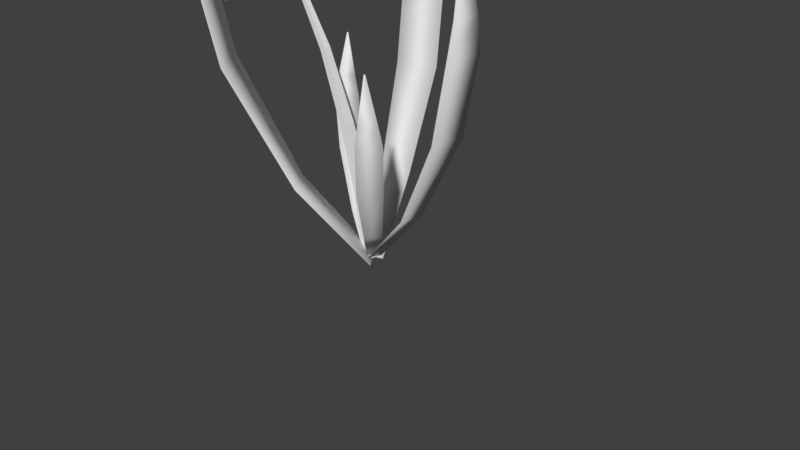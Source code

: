 # Source: Flower1.blend  (saved by Blender 2.78.0; exported with 4.5.12 LTS)
import bpy
from mathutils import Matrix  # noqa: F401  (used for matrix-valued properties, if any)

bpy.ops.wm.read_factory_settings(use_empty=True)
scene = bpy.context.scene
scene.name = 'Scene'

# ---- collections
col_collection_1 = bpy.data.collections.new('Collection 1'); scene.collection.children.link(col_collection_1)

# ---- materials (node trees are filled in below, after node groups)
mat_material_001 = bpy.data.materials.new('Material.001')
mat_material_001.alpha_threshold = 0.0
mat_material_001.use_transparent_shadow = False
mat_material_001.roughness = 0.5

# ---- material node trees

# ---- world
world_world = bpy.data.worlds.new('World'); scene.world = world_world
world_world.color = (0.05088, 0.05088, 0.05088)
world_world.use_sun_shadow = False
world_world.sun_shadow_jitter_overblur = 0.0
world_world.cycles.sampling_method = 'MANUAL'

# ---- cameras
cam_camera = bpy.data.cameras.new('Camera')
cam_camera.clip_end = 100.0
cam_camera.lens = 35.0
cam_camera.sensor_width = 32.0
cam_camera.sensor_height = 18.0
cam_camera.ortho_scale = 7.314
cam_camera.dof.focus_distance = 0.0
cam_camera.dof.aperture_fstop = 128.0

# ---- meshes
me_plane_004 = bpy.data.meshes.new('Plane.004')
me_plane_004.from_pydata([(-14.31, -7.622, -11.41), (-12.98, -5.348, -12.35), (-13.49, -4.439, -12.23), (-15.35, -6.242, -11.71), (-14.93, -4.253, -12.01), (-14.28, -9.286, -10.53), (-15.61, -8.441, -10.64), (-15.52, -5.051, -11.95), (-16.23, -4.69, -11.44), (-17.41, -6.831, -10.44), (-17.22, -5.684, -10.63), (-16.85, -8.272, -10.17), (-17.73, -7.084, -9.674), (-17.68, -8.675, -8.737), (-15.09, -10.39, -9.589), (-17.28, -9.757, -8.723), (-17.09, -10.22, -7.955), (-15.95, -10.91, -8.783), (-15.97, -11.6, -7.92), (-16.05, -11.47, -7.448), (-13.61, -11.92, -8.76), (-14.71, -12.26, -7.294), (-14.13, -12.5, -7.84), (-13.27, -12.44, -7.515), (-13.49, -10.69, -9.784), (-12.2, -12.08, -8.502), (-11.96, -12.0, -8.078), (-11.58, -9.918, -10.4), (-10.98, -11.01, -8.898), (-10.97, -10.58, -9.697), (-10.47, -9.61, -9.849), (-12.91, -8.87, -11.01), (-10.98, -7.688, -11.4), (-10.52, -8.018, -10.79), (-11.11, -6.477, -11.57), (-12.91, -6.684, -12.02), (-12.15, -5.22, -12.08), (-12.3, -5.604, -11.72), (-14.58, -4.81, -11.66), (-12.19, -3.244, -12.97), (-13.98, -2.624, -12.93), (-12.12, -3.949, -12.67), (-14.26, -3.204, -12.62), (-12.42, -2.361, -13.17), (-13.5, -1.983, -13.15), (-12.3, -5.583, -11.94), (-14.59, -4.788, -11.88), (-12.21, -3.303, -13.09), (-13.99, -2.683, -13.05), (-12.14, -4.074, -12.8), (-14.28, -3.329, -12.75), (-12.43, -2.405, -13.27), (-13.51, -2.027, -13.24), (-16.62, -5.954, -10.51), (-17.0, -8.413, -8.955), (-18.64, -5.407, -10.19), (-18.94, -7.327, -8.977), (-18.09, -5.47, -10.38), (-18.45, -7.774, -8.926), (-19.2, -5.411, -9.789), (-19.38, -6.582, -9.049), (-16.8, -6.044, -10.62), (-17.19, -8.504, -9.069), (-18.71, -5.5, -10.28), (-19.0, -7.42, -9.066), (-18.14, -5.609, -10.5), (-18.5, -7.913, -9.045), (-19.25, -5.482, -9.857), (-19.43, -6.653, -9.117), (-15.67, -10.88, -7.792), (-13.39, -11.68, -7.847), (-15.73, -13.0, -6.34), (-13.95, -13.62, -6.383), (-15.83, -12.44, -6.755), (-13.69, -13.18, -6.806), (-15.44, -13.52, -5.832), (-14.35, -13.9, -5.858), (-15.72, -11.19, -7.806), (-13.44, -11.99, -7.861), (-15.76, -13.16, -6.398), (-13.98, -13.78, -6.441), (-15.86, -12.6, -6.861), (-13.72, -13.35, -6.913), (-15.46, -13.64, -5.876), (-14.37, -14.02, -5.902), (-11.35, -10.54, -9.001), (-10.97, -8.076, -10.55), (-9.286, -10.84, -9.119), (-8.988, -8.919, -10.33), (-9.861, -10.92, -9.043), (-9.503, -8.612, -10.5), (-8.656, -10.47, -9.218), (-8.474, -9.297, -9.958), (-11.22, -10.73, -9.123), (-10.84, -8.273, -10.68), (-9.26, -10.97, -9.211), (-8.962, -9.045, -10.42), (-9.869, -11.07, -9.163), (-9.511, -8.765, -10.62), (-8.635, -10.57, -9.287), (-8.453, -9.394, -10.03), (-10.93, -7.997, -10.61), (-12.27, -5.696, -11.67), (-9.406, -6.594, -11.62), (-10.45, -4.797, -12.45), (-9.753, -7.118, -11.33), (-11.01, -4.962, -12.32), (-9.132, -5.783, -11.9), (-9.772, -4.687, -12.4), (-10.83, -8.062, -10.8), (-12.17, -5.761, -11.86), (-9.388, -6.679, -11.73), (-10.44, -4.883, -12.56), (-9.765, -7.254, -11.46), (-11.02, -5.098, -12.45), (-9.118, -5.848, -11.98), (-9.758, -4.752, -12.49), (-13.31, -11.73, -7.834), (-11.43, -10.55, -8.971), (-11.91, -13.49, -6.932), (-10.43, -12.57, -7.82), (-12.38, -13.12, -7.148), (-10.61, -12.02, -8.213), (-11.27, -13.67, -6.705), (-10.37, -13.11, -7.247), (-13.25, -12.03, -7.881), (-11.36, -10.85, -9.018), (-11.9, -13.65, -7.001), (-10.43, -12.73, -7.888), (-12.39, -13.29, -7.259), (-10.63, -12.18, -8.324), (-11.26, -13.79, -6.757), (-10.36, -13.23, -7.299), (-17.04, -8.492, -8.899), (-15.7, -10.79, -7.84), (-18.52, -9.652, -7.689), (-17.47, -11.45, -6.862), (-18.2, -9.268, -8.094), (-16.94, -11.42, -7.101), (-18.72, -10.1, -7.109), (-18.08, -11.19, -6.605), (-17.19, -8.714, -8.941), (-15.85, -11.02, -7.882), (-18.58, -9.786, -7.756), (-17.53, -11.58, -6.929), (-18.24, -9.425, -8.204), (-16.98, -11.58, -7.212), (-18.77, -10.2, -7.16), (-18.13, -11.29, -6.655), (-14.66, -4.758, -11.67), (-16.54, -5.935, -10.54), (-16.02, -2.753, -12.38), (-17.49, -3.671, -11.49), (-15.57, -3.266, -12.28), (-17.34, -4.369, -11.21), (-16.59, -2.207, -12.3), (-17.48, -2.767, -11.76), (-14.78, -4.747, -11.86), (-16.66, -5.924, -10.73), (-16.07, -2.815, -12.49), (-17.54, -3.734, -11.6), (-15.61, -3.393, -12.41), (-17.38, -4.495, -11.34), (-16.62, -2.253, -12.39), (-17.52, -2.814, -11.85), (-11.59, 4.353, 1.923), (-7.866, 3.645, 2.289), (-11.29, 6.288, 0.7012), (-7.566, 5.58, 1.067), (-13.05, 4.67, 1.506), (-12.83, 6.086, 0.6119), (-16.22, 5.101, 0.332), (-16.21, 5.207, 0.2651), (-3.261, 1.903, 1.542), (-3.043, 3.307, 0.6553), (0.02386, -0.4471, 0.3482), (0.2034, 0.7082, -0.3813), (-7.478, -0.838, 1.734), (-5.088, -0.838, 1.846), (-7.478, 0.838, 1.734), (-5.088, 0.838, 1.846), (-8.433, -0.6567, 1.571), (-8.433, 0.5694, 1.571), (-10.49, -0.2207, 1.016), (-10.49, -0.1288, 1.016), (-2.114, -0.521, 1.162), (-2.114, 0.6957, 1.162), (0.06092, -0.413, 0.03494), (0.06092, 0.5877, 0.03494), (-13.37, -10.09, -5.296), (-8.65, -8.723, -4.034), (-13.95, -10.44, -2.939), (-9.23, -9.077, -1.676), (-15.38, -10.34, -5.536), (-15.81, -10.6, -3.811), (-19.84, -10.29, -5.973), (-19.87, -10.31, -5.844), (-3.324, -4.722, -1.951), (-3.746, -4.979, -0.2396), (0.2803, 0.03004, -0.5514), (-0.06607, -0.1816, 0.8563), (-10.52, 4.93, -7.926), (-6.668, 4.454, -6.209), (-10.32, 2.224, -8.747), (-6.466, 1.747, -7.03), (-12.13, 4.71, -8.533), (-11.98, 2.73, -9.134), (-15.76, 3.957, -9.574), (-15.75, 3.809, -9.619), (-2.482, 2.525, -3.057), (-2.335, 0.5599, -3.653), (0.0736, 0.687, 0.2006), (0.1943, -0.9292, -0.2899), (-5.823, -0.941, -4.994), (-3.647, -0.7112, -4.012), (-5.92, -2.512, -4.597), (-3.744, -2.282, -3.616), (-6.756, -1.146, -5.246), (-6.827, -2.295, -4.955), (-8.862, -1.531, -5.609), (-8.867, -1.617, -5.587), (-1.328, -0.3242, -2.034), (-1.399, -1.465, -1.747), (0.09393, 0.3776, -0.09921), (0.03567, -0.5606, 0.1375), (-11.58, 4.325, 1.879), (-7.875, 3.619, 2.245), (-11.28, 6.26, 0.6574), (-7.574, 5.553, 1.023), (-13.04, 4.642, 1.463), (-12.82, 6.057, 0.5692), (-16.21, 5.073, 0.29), (-16.2, 5.179, 0.223), (-3.284, 1.88, 1.501), (-3.064, 3.284, 0.6139), (-0.004525, -0.4672, 0.3095), (0.175, 0.6882, -0.42), (-7.473, -0.838, 1.682), (-5.093, -0.838, 1.794), (-7.473, 0.838, 1.682), (-5.093, 0.838, 1.794), (-8.422, -0.6567, 1.52), (-8.422, 0.5694, 1.52), (-10.48, -0.2207, 0.9658), (-10.48, -0.1288, 0.9658), (-2.132, -0.521, 1.113), (-2.132, 0.6957, 1.113), (0.037, -0.413, -0.01123), (0.037, 0.5877, -0.01123), (-13.38, -10.04, -5.291), (-8.673, -8.676, -4.033), (-13.96, -10.39, -2.934), (-9.253, -9.031, -1.675), (-15.39, -10.28, -5.529), (-15.81, -10.54, -3.805), (-19.84, -10.24, -5.965), (-19.87, -10.26, -5.836), (-3.361, -4.684, -1.954), (-3.781, -4.942, -0.2428), (0.2399, 0.06227, -0.5565), (-0.1066, -0.1494, 0.8512), (-10.54, 4.915, -7.88), (-6.696, 4.439, -6.168), (-10.34, 2.208, -8.701), (-6.495, 1.733, -6.989), (-12.15, 4.694, -8.485), (-12.0, 2.714, -9.086), (-15.77, 3.942, -9.525), (-15.76, 3.793, -9.57), (-2.52, 2.512, -3.024), (-2.374, 0.5473, -3.621), (0.03076, 0.6756, 0.2277), (0.1514, -0.9407, -0.2627), (-5.842, -0.9281, -4.947), (-3.675, -0.6988, -3.97), (-5.939, -2.499, -4.551), (-3.772, -2.27, -3.573), (-6.769, -1.133, -5.197), (-6.841, -2.282, -4.907), (-8.873, -1.518, -5.56), (-8.878, -1.604, -5.538), (-1.367, -0.3135, -2.001), (-1.437, -1.454, -1.713), (0.05115, 0.3873, -0.0713), (-0.007112, -0.5509, 0.1654), (0.06315, -0.7246, -0.1892), (-10.87, -4.905, -6.487), (0.1775, 0.01125, -0.6538), (-10.83, -4.677, -6.631), (-0.05989, -0.04078, 0.3108), (-11.04, -4.748, -6.407), (0.05444, 0.695, -0.1538), (-11.0, -4.52, -6.551), (-5.615, -2.091, -2.829), (-5.54, -1.609, -3.134), (-5.761, -1.198, -2.869), (-5.835, -1.679, -2.565), (-8.514, -3.316, -4.585), (-8.459, -2.961, -4.809), (-8.638, -2.664, -4.623), (-8.693, -3.019, -4.399), (-2.713, -0.6218, -1.764), (-2.885, -0.07419, -1.382), (-2.98, -0.683, -0.9974), (-2.808, -1.231, -1.38), (-13.51, -7.613, -9.239), (-13.48, -7.385, -9.383), (-13.7, -7.479, -9.181), (-13.66, -7.251, -9.325), (-13.61, -8.215, -9.649), (-13.56, -7.875, -9.863), (-13.93, -8.125, -9.657), (-13.88, -7.785, -9.872)], [], [(0, 3, 35), (0, 5, 6), (7, 8, 4), (3, 6, 11), (9, 12, 10), (9, 11, 15), (6, 5, 14), (15, 16, 13), (17, 18, 15), (17, 14, 20), (14, 5, 24), (22, 23, 21), (20, 25, 22), (20, 24, 27), (24, 5, 31), (29, 30, 28), (27, 32, 29), (33, 32, 34), (27, 31, 35), (35, 1, 32), (31, 5, 0), (36, 1, 2), (4, 2, 1, 7), (9, 10, 8, 7), (0, 6, 3), (9, 7, 3, 11), (13, 12, 9, 15), (14, 17, 11, 6), (11, 17, 15), (18, 19, 16, 15), (22, 18, 17, 20), (21, 19, 18, 22), (25, 26, 23, 22), (20, 14, 24), (28, 26, 25, 29), (27, 29, 25, 20), (32, 33, 30, 29), (7, 1, 35, 3), (27, 24, 31), (36, 34, 32, 1), (27, 35, 32), (35, 31, 0), (41, 39, 40, 42), (37, 41, 42, 38), (39, 43, 44, 40), (49, 50, 48, 47), (45, 46, 50, 49), (47, 48, 52, 51), (37, 38, 46, 45), (40, 44, 52, 48), (39, 41, 49, 47), (42, 40, 48, 50), (41, 37, 45, 49), (43, 39, 47, 51), (44, 43, 51, 52), (38, 42, 50, 46), (57, 55, 56, 58), (53, 57, 58, 54), (55, 59, 60, 56), (65, 66, 64, 63), (61, 62, 66, 65), (63, 64, 68, 67), (53, 54, 62, 61), (56, 60, 68, 64), (55, 57, 65, 63), (58, 56, 64, 66), (57, 53, 61, 65), (59, 55, 63, 67), (60, 59, 67, 68), (54, 58, 66, 62), (73, 71, 72, 74), (69, 73, 74, 70), (71, 75, 76, 72), (81, 82, 80, 79), (77, 78, 82, 81), (79, 80, 84, 83), (69, 70, 78, 77), (72, 76, 84, 80), (71, 73, 81, 79), (74, 72, 80, 82), (73, 69, 77, 81), (75, 71, 79, 83), (76, 75, 83, 84), (70, 74, 82, 78), (89, 87, 88, 90), (85, 89, 90, 86), (87, 91, 92, 88), (97, 98, 96, 95), (93, 94, 98, 97), (95, 96, 100, 99), (85, 86, 94, 93), (88, 92, 100, 96), (87, 89, 97, 95), (90, 88, 96, 98), (89, 85, 93, 97), (91, 87, 95, 99), (92, 91, 99, 100), (86, 90, 98, 94), (105, 103, 104, 106), (101, 105, 106, 102), (103, 107, 108, 104), (113, 114, 112, 111), (109, 110, 114, 113), (111, 112, 116, 115), (101, 102, 110, 109), (104, 108, 116, 112), (103, 105, 113, 111), (106, 104, 112, 114), (105, 101, 109, 113), (107, 103, 111, 115), (108, 107, 115, 116), (102, 106, 114, 110), (121, 119, 120, 122), (117, 121, 122, 118), (119, 123, 124, 120), (129, 130, 128, 127), (125, 126, 130, 129), (127, 128, 132, 131), (117, 118, 126, 125), (120, 124, 132, 128), (119, 121, 129, 127), (122, 120, 128, 130), (121, 117, 125, 129), (123, 119, 127, 131), (124, 123, 131, 132), (118, 122, 130, 126), (137, 135, 136, 138), (133, 137, 138, 134), (135, 139, 140, 136), (145, 146, 144, 143), (141, 142, 146, 145), (143, 144, 148, 147), (133, 134, 142, 141), (136, 140, 148, 144), (135, 137, 145, 143), (138, 136, 144, 146), (137, 133, 141, 145), (139, 135, 143, 147), (140, 139, 147, 148), (134, 138, 146, 142), (153, 151, 152, 154), (149, 153, 154, 150), (151, 155, 156, 152), (161, 162, 160, 159), (157, 158, 162, 161), (159, 160, 164, 163), (149, 150, 158, 157), (152, 156, 164, 160), (151, 153, 161, 159), (154, 152, 160, 162), (153, 149, 157, 161), (155, 151, 159, 163), (156, 155, 163, 164), (150, 154, 162, 158), (165, 166, 168, 167), (165, 167, 170, 169), (169, 170, 172, 171), (168, 166, 173, 174), (174, 173, 175, 176), (177, 178, 180, 179), (177, 179, 182, 181), (181, 182, 184, 183), (180, 178, 185, 186), (186, 185, 187, 188), (189, 190, 192, 191), (189, 191, 194, 193), (193, 194, 196, 195), (192, 190, 197, 198), (198, 197, 199, 200), (201, 202, 204, 203), (201, 203, 206, 205), (205, 206, 208, 207), (204, 202, 209, 210), (210, 209, 211, 212), (213, 214, 216, 215), (213, 215, 218, 217), (217, 218, 220, 219), (216, 214, 221, 222), (222, 221, 223, 224), (225, 227, 228, 226), (225, 229, 230, 227), (229, 231, 232, 230), (228, 234, 233, 226), (234, 236, 235, 233), (237, 239, 240, 238), (237, 241, 242, 239), (241, 243, 244, 242), (240, 246, 245, 238), (246, 248, 247, 245), (249, 251, 252, 250), (249, 253, 254, 251), (253, 255, 256, 254), (252, 258, 257, 250), (258, 260, 259, 257), (261, 263, 264, 262), (261, 265, 266, 263), (265, 267, 268, 266), (264, 270, 269, 262), (270, 272, 271, 269), (273, 275, 276, 274), (273, 277, 278, 275), (277, 279, 280, 278), (276, 282, 281, 274), (282, 284, 283, 281), (166, 165, 225, 226), (167, 168, 228, 227), (170, 167, 227, 230), (165, 169, 229, 225), (171, 172, 232, 231), (172, 170, 230, 232), (169, 171, 231, 229), (173, 166, 226, 233), (168, 174, 234, 228), (176, 175, 235, 236), (175, 173, 233, 235), (174, 176, 236, 234), (178, 177, 237, 238), (179, 180, 240, 239), (182, 179, 239, 242), (177, 181, 241, 237), (183, 184, 244, 243), (184, 182, 242, 244), (181, 183, 243, 241), (185, 178, 238, 245), (180, 186, 246, 240), (188, 187, 247, 248), (187, 185, 245, 247), (186, 188, 248, 246), (190, 189, 249, 250), (191, 192, 252, 251), (194, 191, 251, 254), (189, 193, 253, 249), (195, 196, 256, 255), (196, 194, 254, 256), (193, 195, 255, 253), (197, 190, 250, 257), (192, 198, 258, 252), (200, 199, 259, 260), (199, 197, 257, 259), (198, 200, 260, 258), (202, 201, 261, 262), (203, 204, 264, 263), (206, 203, 263, 266), (201, 205, 265, 261), (207, 208, 268, 267), (208, 206, 266, 268), (205, 207, 267, 265), (209, 202, 262, 269), (204, 210, 270, 264), (212, 211, 271, 272), (211, 209, 269, 271), (210, 212, 272, 270), (214, 213, 273, 274), (215, 216, 276, 275), (218, 215, 275, 278), (213, 217, 277, 273), (219, 220, 280, 279), (220, 218, 278, 280), (217, 219, 279, 277), (221, 214, 274, 281), (216, 222, 282, 276), (224, 223, 283, 284), (223, 221, 281, 283), (222, 224, 284, 282), (297, 286, 288, 298), (298, 288, 292, 299), (299, 292, 290, 300), (300, 290, 286, 297), (287, 291, 289, 285), (290, 292, 308, 307), (303, 296, 293, 304), (302, 295, 296, 303), (301, 294, 295, 302), (304, 293, 294, 301), (296, 300, 297, 293), (295, 299, 300, 296), (294, 298, 299, 295), (293, 297, 298, 294), (285, 304, 301, 287), (287, 301, 302, 291), (291, 302, 303, 289), (289, 303, 304, 285), (305, 307, 311, 309), (288, 286, 305, 306), (286, 290, 307, 305), (292, 288, 306, 308), (312, 310, 309, 311), (308, 306, 310, 312), (307, 308, 312, 311), (306, 305, 309, 310)])
me_plane_004.polygons.foreach_set('use_smooth', [1, 1, 1, 1, 1, 1, 1, 1, 1, 1, 1, 1, 1, 1, 1, 1, 1, 1, 1, 1, 1, 1, 1, 1, 1, 1, 1, 1, 1, 1, 1, 1, 1, 1, 1, 1, 1, 1, 1, 1, 1, 1, 1, 1, 1, 1, 1, 1, 1, 1, 1, 1, 1, 1, 1, 1, 1, 1, 1, 1, 1, 1, 1, 1, 1, 1, 1, 1, 1, 1, 1, 1, 1, 1, 1, 1, 1, 1, 1, 1, 1, 1, 1, 1, 1, 1, 1, 1, 1, 1, 1, 1, 1, 1, 1, 1, 1, 1, 1, 1, 1, 1, 1, 1, 1, 1, 1, 1, 1, 1, 1, 1, 1, 1, 1, 1, 1, 1, 1, 1, 1, 1, 1, 1, 1, 1, 1, 1, 1, 1, 1, 1, 1, 1, 1, 1, 1, 1, 1, 1, 1, 1, 1, 1, 1, 1, 1, 1, 1, 1, 1, 1, 1, 1, 1, 1, 1, 1, 1, 1, 1, 1, 1, 1, 1, 1, 1, 1, 1, 1, 1, 1, 1, 1, 1, 1, 1, 1, 1, 1, 1, 1, 1, 1, 1, 1, 1, 1, 1, 1, 1, 1, 1, 1, 1, 1, 1, 1, 1, 1, 1, 1, 1, 1, 1, 1, 1, 1, 1, 1, 1, 1, 1, 1, 1, 1, 1, 1, 1, 1, 1, 1, 1, 1, 1, 1, 1, 1, 1, 1, 1, 1, 1, 1, 1, 1, 1, 1, 1, 1, 1, 1, 1, 1, 1, 1, 1, 1, 1, 1, 1, 1, 1, 1, 1, 1, 1, 1, 1, 1, 1, 1, 1, 1, 0, 0, 0, 0, 0, 0, 0, 0, 0, 0, 0, 0, 0, 0, 0, 0, 0, 0, 0, 0, 0, 0, 0, 0, 0, 0])
_uv = me_plane_004.uv_layers.new(name='UVMap')
_uv.uv.foreach_set('vector', [0.9031, 0.3381, 0.8908, 0.3585, 0.8844, 0.3174, 0.9031, 0.3381, 0.9272, 0.3334, 0.9225, 0.3573, 0.8783, 0.3639, 0.8829, 0.3762, 0.8692, 0.3558, 0.8908, 0.3585, 0.9225, 0.3573, 0.9297, 0.3778, 0.7713, 0.005985, 0.8316, 0.005985, 0.8316, 0.0663, 0.9159, 0.3903, 0.9297, 0.3778, 0.96, 0.3808, 0.9225, 0.3573, 0.9272, 0.3334, 0.9496, 0.3437, 0.96, 0.3808, 0.972, 0.376, 0.9516, 0.3896, 0.9655, 0.3563, 0.9812, 0.3544, 0.96, 0.3808, 0.9655, 0.3563, 0.9496, 0.3437, 0.9679, 0.3152, 0.9496, 0.3437, 0.9272, 0.3334, 0.9455, 0.3167, 0.9847, 0.3219, 0.9855, 0.3075, 0.9904, 0.3315, 0.9679, 0.3152, 0.9683, 0.2912, 0.9847, 0.3219, 0.9679, 0.3152, 0.9455, 0.3167, 0.9266, 0.2872, 0.9455, 0.3167, 0.9272, 0.3334, 0.9145, 0.3119, 0.9385, 0.2751, 0.9272, 0.2689, 0.9513, 0.2737, 0.9266, 0.2872, 0.8946, 0.2827, 0.9385, 0.2751, 0.903, 0.2738, 0.8946, 0.2827, 0.8826, 0.2874, 0.9266, 0.2872, 0.9145, 0.3119, 0.8844, 0.3174, 0.8844, 0.3174, 0.8693, 0.3215, 0.8946, 0.2827, 0.9145, 0.3119, 0.9272, 0.3334, 0.9031, 0.3381, 0.869, 0.3078, 0.8693, 0.3215, 0.8643, 0.3318, 0.8692, 0.3558, 0.8643, 0.3318, 0.8693, 0.3215, 0.8783, 0.3639, 0.9159, 0.3903, 0.9034, 0.3897, 0.8829, 0.3762, 0.8783, 0.3639, 0.9031, 0.3381, 0.9225, 0.3573, 0.8908, 0.3585, 0.9159, 0.3903, 0.8783, 0.3639, 0.8908, 0.3585, 0.9297, 0.3778, 0.9516, 0.3896, 0.9275, 0.3944, 0.9159, 0.3903, 0.96, 0.3808, 0.9496, 0.3437, 0.9655, 0.3563, 0.9297, 0.3778, 0.9225, 0.3573, 0.9297, 0.3778, 0.9655, 0.3563, 0.96, 0.3808, 0.9812, 0.3544, 0.9857, 0.3556, 0.972, 0.376, 0.96, 0.3808, 0.9847, 0.3219, 0.9812, 0.3544, 0.9655, 0.3563, 0.9679, 0.3152, 0.9904, 0.3315, 0.9857, 0.3556, 0.9812, 0.3544, 0.9847, 0.3219, 0.9683, 0.2912, 0.9718, 0.2872, 0.9855, 0.3075, 0.9847, 0.3219, 0.9679, 0.3152, 0.9496, 0.3437, 0.9455, 0.3167, 0.9513, 0.2737, 0.9718, 0.2872, 0.9683, 0.2912, 0.9385, 0.2751, 0.9266, 0.2872, 0.9385, 0.2751, 0.9683, 0.2912, 0.9679, 0.3152, 0.8946, 0.2827, 0.903, 0.2738, 0.9272, 0.2689, 0.9385, 0.2751, 0.8783, 0.3639, 0.8693, 0.3215, 0.8844, 0.3174, 0.8908, 0.3585, 0.9266, 0.2872, 0.9455, 0.3167, 0.9145, 0.3119, 0.869, 0.3078, 0.8826, 0.2874, 0.8946, 0.2827, 0.8693, 0.3215, 0.9266, 0.2872, 0.8844, 0.3174, 0.8946, 0.2827, 0.8844, 0.3174, 0.9145, 0.3119, 0.9031, 0.3381, 0.7713, 0.005985, 0.8316, 0.005985, 0.8316, 0.0663, 0.7713, 0.0663, 0.7713, 0.005985, 0.8316, 0.005985, 0.8316, 0.0663, 0.7713, 0.0663, 0.7713, 0.005985, 0.8316, 0.005985, 0.8316, 0.0663, 0.7713, 0.0663, 0.7713, 0.005985, 0.8316, 0.005985, 0.8316, 0.0663, 0.7713, 0.0663, 0.7713, 0.005985, 0.8316, 0.005985, 0.8316, 0.0663, 0.7713, 0.0663, 0.7713, 0.005985, 0.8316, 0.005985, 0.8316, 0.0663, 0.7713, 0.0663, 0.7713, 0.005985, 0.8316, 0.005985, 0.8316, 0.0663, 0.7713, 0.0663, 0.7713, 0.005985, 0.8316, 0.005985, 0.8316, 0.0663, 0.7713, 0.0663, 0.7713, 0.005985, 0.8316, 0.005985, 0.8316, 0.0663, 0.7713, 0.0663, 0.7713, 0.005985, 0.8316, 0.005985, 0.8316, 0.0663, 0.7713, 0.0663, 0.7713, 0.005985, 0.8316, 0.005985, 0.8316, 0.0663, 0.7713, 0.0663, 0.7713, 0.005985, 0.8316, 0.005985, 0.8316, 0.0663, 0.7713, 0.0663, 0.7713, 0.005985, 0.8316, 0.005985, 0.8316, 0.0663, 0.7713, 0.0663, 0.7713, 0.005985, 0.8316, 0.005985, 0.8316, 0.0663, 0.7713, 0.0663, 0.7713, 0.005985, 0.8316, 0.005985, 0.8316, 0.0663, 0.7713, 0.0663, 0.7713, 0.005985, 0.8316, 0.005985, 0.8316, 0.0663, 0.7713, 0.0663, 0.7713, 0.005985, 0.8316, 0.005985, 0.8316, 0.0663, 0.7713, 0.0663, 0.7713, 0.005985, 0.8316, 0.005985, 0.8316, 0.0663, 0.7713, 0.0663, 0.7713, 0.005985, 0.8316, 0.005985, 0.8316, 0.0663, 0.7713, 0.0663, 0.7713, 0.005985, 0.8316, 0.005985, 0.8316, 0.0663, 0.7713, 0.0663, 0.7713, 0.005985, 0.8316, 0.005985, 0.8316, 0.0663, 0.7713, 0.0663, 0.7713, 0.005985, 0.8316, 0.005985, 0.8316, 0.0663, 0.7713, 0.0663, 0.7713, 0.005985, 0.8316, 0.005985, 0.8316, 0.0663, 0.7713, 0.0663, 0.7713, 0.005985, 0.8316, 0.005985, 0.8316, 0.0663, 0.7713, 0.0663, 0.7713, 0.005985, 0.8316, 0.005985, 0.8316, 0.0663, 0.7713, 0.0663, 0.7713, 0.005985, 0.8316, 0.005985, 0.8316, 0.0663, 0.7713, 0.0663, 0.7713, 0.005985, 0.8316, 0.005985, 0.8316, 0.0663, 0.7713, 0.0663, 0.7713, 0.005985, 0.8316, 0.005985, 0.8316, 0.0663, 0.7713, 0.0663, 0.7713, 0.005985, 0.8316, 0.005985, 0.8316, 0.0663, 0.7713, 0.0663, 0.7713, 0.005985, 0.8316, 0.005985, 0.8316, 0.0663, 0.7713, 0.0663, 0.7713, 0.005985, 0.8316, 0.005985, 0.8316, 0.0663, 0.7713, 0.0663, 0.7713, 0.005985, 0.8316, 0.005985, 0.8316, 0.0663, 0.7713, 0.0663, 0.7713, 0.005985, 0.8316, 0.005985, 0.8316, 0.0663, 0.7713, 0.0663, 0.7713, 0.005985, 0.8316, 0.005985, 0.8316, 0.0663, 0.7713, 0.0663, 0.7713, 0.005985, 0.8316, 0.005985, 0.8316, 0.0663, 0.7713, 0.0663, 0.7713, 0.005985, 0.8316, 0.005985, 0.8316, 0.0663, 0.7713, 0.0663, 0.7713, 0.005985, 0.8316, 0.005985, 0.8316, 0.0663, 0.7713, 0.0663, 0.7713, 0.005985, 0.8316, 0.005985, 0.8316, 0.0663, 0.7713, 0.0663, 0.7713, 0.005985, 0.8316, 0.005985, 0.8316, 0.0663, 0.7713, 0.0663, 0.7713, 0.005985, 0.8316, 0.005985, 0.8316, 0.0663, 0.7713, 0.0663, 0.7713, 0.005985, 0.8316, 0.005985, 0.8316, 0.0663, 0.7713, 0.0663, 0.7713, 0.005985, 0.8316, 0.005985, 0.8316, 0.0663, 0.7713, 0.0663, 0.7713, 0.005985, 0.8316, 0.005985, 0.8316, 0.0663, 0.7713, 0.0663, 0.7713, 0.005985, 0.8316, 0.005985, 0.8316, 0.0663, 0.7713, 0.0663, 0.7713, 0.005985, 0.8316, 0.005985, 0.8316, 0.0663, 0.7713, 0.0663, 0.7713, 0.005985, 0.8316, 0.005985, 0.8316, 0.0663, 0.7713, 0.0663, 0.7713, 0.005985, 0.8316, 0.005985, 0.8316, 0.0663, 0.7713, 0.0663, 0.7713, 0.005985, 0.8316, 0.005985, 0.8316, 0.0663, 0.7713, 0.0663, 0.7713, 0.005985, 0.8316, 0.005985, 0.8316, 0.0663, 0.7713, 0.0663, 0.7713, 0.005985, 0.8316, 0.005985, 0.8316, 0.0663, 0.7713, 0.0663, 0.7713, 0.005985, 0.8316, 0.005985, 0.8316, 0.0663, 0.7713, 0.0663, 0.7713, 0.005985, 0.8316, 0.005985, 0.8316, 0.0663, 0.7713, 0.0663, 0.7713, 0.005985, 0.8316, 0.005985, 0.8316, 0.0663, 0.7713, 0.0663, 0.7713, 0.005985, 0.8316, 0.005985, 0.8316, 0.0663, 0.7713, 0.0663, 0.7713, 0.005985, 0.8316, 0.005985, 0.8316, 0.0663, 0.7713, 0.0663, 0.7713, 0.005985, 0.8316, 0.005985, 0.8316, 0.0663, 0.7713, 0.0663, 0.7713, 0.005985, 0.8316, 0.005985, 0.8316, 0.0663, 0.7713, 0.0663, 0.7713, 0.005985, 0.8316, 0.005985, 0.8316, 0.0663, 0.7713, 0.0663, 0.7713, 0.005985, 0.8316, 0.005985, 0.8316, 0.0663, 0.7713, 0.0663, 0.7713, 0.005985, 0.8316, 0.005985, 0.8316, 0.0663, 0.7713, 0.0663, 0.7713, 0.005985, 0.8316, 0.005985, 0.8316, 0.0663, 0.7713, 0.0663, 0.7713, 0.005985, 0.8316, 0.005985, 0.8316, 0.0663, 0.7713, 0.0663, 0.7713, 0.005985, 0.8316, 0.005985, 0.8316, 0.0663, 0.7713, 0.0663, 0.7713, 0.005985, 0.8316, 0.005985, 0.8316, 0.0663, 0.7713, 0.0663, 0.7713, 0.005985, 0.8316, 0.005985, 0.8316, 0.0663, 0.7713, 0.0663, 0.7713, 0.005985, 0.8316, 0.005985, 0.8316, 0.0663, 0.7713, 0.0663, 0.7713, 0.005985, 0.8316, 0.005985, 0.8316, 0.0663, 0.7713, 0.0663, 0.7713, 0.005985, 0.8316, 0.005985, 0.8316, 0.0663, 0.7713, 0.0663, 0.7713, 0.005985, 0.8316, 0.005985, 0.8316, 0.0663, 0.7713, 0.0663, 0.7713, 0.005985, 0.8316, 0.005985, 0.8316, 0.0663, 0.7713, 0.0663, 0.7713, 0.005985, 0.8316, 0.005985, 0.8316, 0.0663, 0.7713, 0.0663, 0.7713, 0.005985, 0.8316, 0.005985, 0.8316, 0.0663, 0.7713, 0.0663, 0.7713, 0.005985, 0.8316, 0.005985, 0.8316, 0.0663, 0.7713, 0.0663, 0.7713, 0.005985, 0.8316, 0.005985, 0.8316, 0.0663, 0.7713, 0.0663, 0.7713, 0.005985, 0.8316, 0.005985, 0.8316, 0.0663, 0.7713, 0.0663, 0.7713, 0.005985, 0.8316, 0.005985, 0.8316, 0.0663, 0.7713, 0.0663, 0.7713, 0.005985, 0.8316, 0.005985, 0.8316, 0.0663, 0.7713, 0.0663, 0.7713, 0.005985, 0.8316, 0.005985, 0.8316, 0.0663, 0.7713, 0.0663, 0.7713, 0.005985, 0.8316, 0.005985, 0.8316, 0.0663, 0.7713, 0.0663, 0.7713, 0.005985, 0.8316, 0.005985, 0.8316, 0.0663, 0.7713, 0.0663, 0.7713, 0.005985, 0.8316, 0.005985, 0.8316, 0.0663, 0.7713, 0.0663, 0.7713, 0.005985, 0.8316, 0.005985, 0.8316, 0.0663, 0.7713, 0.0663, 0.7713, 0.005985, 0.8316, 0.005985, 0.8316, 0.0663, 0.7713, 0.0663, 0.7713, 0.005985, 0.8316, 0.005985, 0.8316, 0.0663, 0.7713, 0.0663, 0.7713, 0.005985, 0.8316, 0.005985, 0.8316, 0.0663, 0.7713, 0.0663, 0.7713, 0.005985, 0.8316, 0.005985, 0.8316, 0.0663, 0.7713, 0.0663, 0.7713, 0.005985, 0.8316, 0.005985, 0.8316, 0.0663, 0.7713, 0.0663, 0.7713, 0.005985, 0.8316, 0.005985, 0.8316, 0.0663, 0.7713, 0.0663, 0.7713, 0.005985, 0.8316, 0.005985, 0.8316, 0.0663, 0.7713, 0.0663, 0.7713, 0.005985, 0.8316, 0.005985, 0.8316, 0.0663, 0.7713, 0.0663, 0.7713, 0.005985, 0.8316, 0.005985, 0.8316, 0.0663, 0.7713, 0.0663, 0.7713, 0.005985, 0.8316, 0.005985, 0.8316, 0.0663, 0.7713, 0.0663, 0.7713, 0.005985, 0.8316, 0.005985, 0.8316, 0.0663, 0.7713, 0.0663, 0.7713, 0.005985, 0.8316, 0.005985, 0.8316, 0.0663, 0.7713, 0.0663, 0.7713, 0.005985, 0.8316, 0.005985, 0.8316, 0.0663, 0.7713, 0.0663, 0.7713, 0.005985, 0.8316, 0.005985, 0.8316, 0.0663, 0.7713, 0.0663, 0.7713, 0.005985, 0.8316, 0.005985, 0.8316, 0.0663, 0.7713, 0.0663, 0.7713, 0.005985, 0.8316, 0.005985, 0.8316, 0.0663, 0.7713, 0.0663, 0.7713, 0.005985, 0.8316, 0.005985, 0.8316, 0.0663, 0.7713, 0.0663, 0.7713, 0.005985, 0.8316, 0.005985, 0.8316, 0.0663, 0.7713, 0.0663, 0.7713, 0.005985, 0.8316, 0.005985, 0.8316, 0.0663, 0.7713, 0.0663, 0.7713, 0.005985, 0.8316, 0.005985, 0.8316, 0.0663, 0.7713, 0.0663, 0.7713, 0.005985, 0.8316, 0.005985, 0.8316, 0.0663, 0.7713, 0.0663, 0.7713, 0.005985, 0.8316, 0.005985, 0.8316, 0.0663, 0.7713, 0.0663, 0.7713, 0.005985, 0.8316, 0.005985, 0.8316, 0.0663, 0.7713, 0.0663, 0.7713, 0.005985, 0.8316, 0.005985, 0.8316, 0.0663, 0.7713, 0.0663, 0.7713, 0.005985, 0.8316, 0.005985, 0.8316, 0.0663, 0.7713, 0.0663, 0.7713, 0.005985, 0.8316, 0.005985, 0.8316, 0.0663, 0.7713, 0.0663, 0.7713, 0.005985, 0.8316, 0.005985, 0.8316, 0.0663, 0.7713, 0.0663, 0.7713, 0.005985, 0.8316, 0.005985, 0.8316, 0.0663, 0.7713, 0.0663, 0.7713, 0.005985, 0.8316, 0.005985, 0.8316, 0.0663, 0.7713, 0.0663, 0.7713, 0.005985, 0.8316, 0.005985, 0.8316, 0.0663, 0.7713, 0.0663, 0.7242, 0.3465, 0.6763, 0.3474, 0.6762, 0.3018, 0.7241, 0.3009, 0.7242, 0.3465, 0.7241, 0.3009, 0.7493, 0.3078, 0.7494, 0.3411, 0.7494, 0.3411, 0.7493, 0.3078, 0.8118, 0.3256, 0.8118, 0.3281, 0.6762, 0.3018, 0.6763, 0.3474, 0.5683, 0.3407, 0.5682, 0.3076, 0.5682, 0.3076, 0.5683, 0.3407, 0.505, 0.3389, 0.505, 0.3116, 0.7242, 0.3465, 0.6763, 0.3474, 0.6762, 0.3018, 0.7241, 0.3009, 0.7242, 0.3465, 0.7241, 0.3009, 0.7493, 0.3078, 0.7494, 0.3411, 0.7494, 0.3411, 0.7493, 0.3078, 0.8118, 0.3256, 0.8118, 0.3281, 0.6762, 0.3018, 0.6763, 0.3474, 0.5683, 0.3407, 0.5682, 0.3076, 0.5682, 0.3076, 0.5683, 0.3407, 0.505, 0.3389, 0.505, 0.3116, 0.7242, 0.3465, 0.6763, 0.3474, 0.6762, 0.3018, 0.7241, 0.3009, 0.7242, 0.3465, 0.7241, 0.3009, 0.7493, 0.3078, 0.7494, 0.3411, 0.7494, 0.3411, 0.7493, 0.3078, 0.8118, 0.3256, 0.8118, 0.3281, 0.6762, 0.3018, 0.6763, 0.3474, 0.5683, 0.3407, 0.5682, 0.3076, 0.5682, 0.3076, 0.5683, 0.3407, 0.505, 0.3389, 0.505, 0.3116, 0.7242, 0.3465, 0.6763, 0.3474, 0.6762, 0.3018, 0.7241, 0.3009, 0.7242, 0.3465, 0.7241, 0.3009, 0.7493, 0.3078, 0.7494, 0.3411, 0.7494, 0.3411, 0.7493, 0.3078, 0.8118, 0.3256, 0.8118, 0.3281, 0.6762, 0.3018, 0.6763, 0.3474, 0.5683, 0.3407, 0.5682, 0.3076, 0.5682, 0.3076, 0.5683, 0.3407, 0.505, 0.3389, 0.505, 0.3116, 0.7242, 0.3465, 0.6763, 0.3474, 0.6762, 0.3018, 0.7241, 0.3009, 0.7242, 0.3465, 0.7241, 0.3009, 0.7493, 0.3078, 0.7494, 0.3411, 0.7494, 0.3411, 0.7493, 0.3078, 0.8118, 0.3256, 0.8118, 0.3281, 0.6762, 0.3018, 0.6763, 0.3474, 0.5683, 0.3407, 0.5682, 0.3076, 0.5682, 0.3076, 0.5683, 0.3407, 0.505, 0.3389, 0.505, 0.3116, 0.7242, 0.3465, 0.7241, 0.3009, 0.6762, 0.3018, 0.6763, 0.3474, 0.7242, 0.3465, 0.7494, 0.3411, 0.7493, 0.3078, 0.7241, 0.3009, 0.7494, 0.3411, 0.8118, 0.3281, 0.8118, 0.3256, 0.7493, 0.3078, 0.6762, 0.3018, 0.5682, 0.3076, 0.5683, 0.3407, 0.6763, 0.3474, 0.5682, 0.3076, 0.505, 0.3116, 0.505, 0.3389, 0.5683, 0.3407, 0.7242, 0.3465, 0.7241, 0.3009, 0.6762, 0.3018, 0.6763, 0.3474, 0.7242, 0.3465, 0.7494, 0.3411, 0.7493, 0.3078, 0.7241, 0.3009, 0.7494, 0.3411, 0.8118, 0.3281, 0.8118, 0.3256, 0.7493, 0.3078, 0.6762, 0.3018, 0.5682, 0.3076, 0.5683, 0.3407, 0.6763, 0.3474, 0.5682, 0.3076, 0.505, 0.3116, 0.505, 0.3389, 0.5683, 0.3407, 0.7242, 0.3465, 0.7241, 0.3009, 0.6762, 0.3018, 0.6763, 0.3474, 0.7242, 0.3465, 0.7494, 0.3411, 0.7493, 0.3078, 0.7241, 0.3009, 0.7494, 0.3411, 0.8118, 0.3281, 0.8118, 0.3256, 0.7493, 0.3078, 0.6762, 0.3018, 0.5682, 0.3076, 0.5683, 0.3407, 0.6763, 0.3474, 0.5682, 0.3076, 0.505, 0.3116, 0.505, 0.3389, 0.5683, 0.3407, 0.7242, 0.3465, 0.7241, 0.3009, 0.6762, 0.3018, 0.6763, 0.3474, 0.7242, 0.3465, 0.7494, 0.3411, 0.7493, 0.3078, 0.7241, 0.3009, 0.7494, 0.3411, 0.8118, 0.3281, 0.8118, 0.3256, 0.7493, 0.3078, 0.6762, 0.3018, 0.5682, 0.3076, 0.5683, 0.3407, 0.6763, 0.3474, 0.5682, 0.3076, 0.505, 0.3116, 0.505, 0.3389, 0.5683, 0.3407, 0.7242, 0.3465, 0.7241, 0.3009, 0.6762, 0.3018, 0.6763, 0.3474, 0.7242, 0.3465, 0.7494, 0.3411, 0.7493, 0.3078, 0.7241, 0.3009, 0.7494, 0.3411, 0.8118, 0.3281, 0.8118, 0.3256, 0.7493, 0.3078, 0.6762, 0.3018, 0.5682, 0.3076, 0.5683, 0.3407, 0.6763, 0.3474, 0.5682, 0.3076, 0.505, 0.3116, 0.505, 0.3389, 0.5683, 0.3407, 0.6763, 0.3474, 0.7242, 0.3465, 0.7242, 0.3465, 0.6763, 0.3474, 0.7241, 0.3009, 0.6762, 0.3018, 0.6762, 0.3018, 0.7241, 0.3009, 0.7493, 0.3078, 0.7241, 0.3009, 0.7241, 0.3009, 0.7493, 0.3078, 0.7242, 0.3465, 0.7494, 0.3411, 0.7494, 0.3411, 0.7242, 0.3465, 0.8118, 0.3281, 0.8118, 0.3256, 0.8118, 0.3256, 0.8118, 0.3281, 0.8118, 0.3256, 0.7493, 0.3078, 0.7493, 0.3078, 0.8118, 0.3256, 0.7494, 0.3411, 0.8118, 0.3281, 0.8118, 0.3281, 0.7494, 0.3411, 0.5683, 0.3407, 0.6763, 0.3474, 0.6763, 0.3474, 0.5683, 0.3407, 0.6762, 0.3018, 0.5682, 0.3076, 0.5682, 0.3076, 0.6762, 0.3018, 0.505, 0.3116, 0.505, 0.3389, 0.505, 0.3389, 0.505, 0.3116, 0.505, 0.3389, 0.5683, 0.3407, 0.5683, 0.3407, 0.505, 0.3389, 0.5682, 0.3076, 0.505, 0.3116, 0.505, 0.3116, 0.5682, 0.3076, 0.6763, 0.3474, 0.7242, 0.3465, 0.7242, 0.3465, 0.6763, 0.3474, 0.7241, 0.3009, 0.6762, 0.3018, 0.6762, 0.3018, 0.7241, 0.3009, 0.7493, 0.3078, 0.7241, 0.3009, 0.7241, 0.3009, 0.7493, 0.3078, 0.7242, 0.3465, 0.7494, 0.3411, 0.7494, 0.3411, 0.7242, 0.3465, 0.8118, 0.3281, 0.8118, 0.3256, 0.8118, 0.3256, 0.8118, 0.3281, 0.8118, 0.3256, 0.7493, 0.3078, 0.7493, 0.3078, 0.8118, 0.3256, 0.7494, 0.3411, 0.8118, 0.3281, 0.8118, 0.3281, 0.7494, 0.3411, 0.5683, 0.3407, 0.6763, 0.3474, 0.6763, 0.3474, 0.5683, 0.3407, 0.6762, 0.3018, 0.5682, 0.3076, 0.5682, 0.3076, 0.6762, 0.3018, 0.505, 0.3116, 0.505, 0.3389, 0.505, 0.3389, 0.505, 0.3116, 0.505, 0.3389, 0.5683, 0.3407, 0.5683, 0.3407, 0.505, 0.3389, 0.5682, 0.3076, 0.505, 0.3116, 0.505, 0.3116, 0.5682, 0.3076, 0.6763, 0.3474, 0.7242, 0.3465, 0.7242, 0.3465, 0.6763, 0.3474, 0.7241, 0.3009, 0.6762, 0.3018, 0.6762, 0.3018, 0.7241, 0.3009, 0.7493, 0.3078, 0.7241, 0.3009, 0.7241, 0.3009, 0.7493, 0.3078, 0.7242, 0.3465, 0.7494, 0.3411, 0.7494, 0.3411, 0.7242, 0.3465, 0.8118, 0.3281, 0.8118, 0.3256, 0.8118, 0.3256, 0.8118, 0.3281, 0.8118, 0.3256, 0.7493, 0.3078, 0.7493, 0.3078, 0.8118, 0.3256, 0.7494, 0.3411, 0.8118, 0.3281, 0.8118, 0.3281, 0.7494, 0.3411, 0.5683, 0.3407, 0.6763, 0.3474, 0.6763, 0.3474, 0.5683, 0.3407, 0.6762, 0.3018, 0.5682, 0.3076, 0.5682, 0.3076, 0.6762, 0.3018, 0.505, 0.3116, 0.505, 0.3389, 0.505, 0.3389, 0.505, 0.3116, 0.505, 0.3389, 0.5683, 0.3407, 0.5683, 0.3407, 0.505, 0.3389, 0.5682, 0.3076, 0.505, 0.3116, 0.505, 0.3116, 0.5682, 0.3076, 0.6763, 0.3474, 0.7242, 0.3465, 0.7242, 0.3465, 0.6763, 0.3474, 0.7241, 0.3009, 0.6762, 0.3018, 0.6762, 0.3018, 0.7241, 0.3009, 0.7493, 0.3078, 0.7241, 0.3009, 0.7241, 0.3009, 0.7493, 0.3078, 0.7242, 0.3465, 0.7494, 0.3411, 0.7494, 0.3411, 0.7242, 0.3465, 0.8118, 0.3281, 0.8118, 0.3256, 0.8118, 0.3256, 0.8118, 0.3281, 0.8118, 0.3256, 0.7493, 0.3078, 0.7493, 0.3078, 0.8118, 0.3256, 0.7494, 0.3411, 0.8118, 0.3281, 0.8118, 0.3281, 0.7494, 0.3411, 0.5683, 0.3407, 0.6763, 0.3474, 0.6763, 0.3474, 0.5683, 0.3407, 0.6762, 0.3018, 0.5682, 0.3076, 0.5682, 0.3076, 0.6762, 0.3018, 0.505, 0.3116, 0.505, 0.3389, 0.505, 0.3389, 0.505, 0.3116, 0.505, 0.3389, 0.5683, 0.3407, 0.5683, 0.3407, 0.505, 0.3389, 0.5682, 0.3076, 0.505, 0.3116, 0.505, 0.3116, 0.5682, 0.3076, 0.6763, 0.3474, 0.7242, 0.3465, 0.7242, 0.3465, 0.6763, 0.3474, 0.7241, 0.3009, 0.6762, 0.3018, 0.6762, 0.3018, 0.7241, 0.3009, 0.7493, 0.3078, 0.7241, 0.3009, 0.7241, 0.3009, 0.7493, 0.3078, 0.7242, 0.3465, 0.7494, 0.3411, 0.7494, 0.3411, 0.7242, 0.3465, 0.8118, 0.3281, 0.8118, 0.3256, 0.8118, 0.3256, 0.8118, 0.3281, 0.8118, 0.3256, 0.7493, 0.3078, 0.7493, 0.3078, 0.8118, 0.3256, 0.7494, 0.3411, 0.8118, 0.3281, 0.8118, 0.3281, 0.7494, 0.3411, 0.5683, 0.3407, 0.6763, 0.3474, 0.6763, 0.3474, 0.5683, 0.3407, 0.6762, 0.3018, 0.5682, 0.3076, 0.5682, 0.3076, 0.6762, 0.3018, 0.505, 0.3116, 0.505, 0.3389, 0.505, 0.3389, 0.505, 0.3116, 0.505, 0.3389, 0.5683, 0.3407, 0.5683, 0.3407, 0.505, 0.3389, 0.5682, 0.3076, 0.505, 0.3116, 0.505, 0.3116, 0.5682, 0.3076, 0.738, 0.3396, 0.762, 0.3396, 0.762, 0.3635, 0.738, 0.3635, 0.738, 0.3396, 0.762, 0.3396, 0.762, 0.3635, 0.738, 0.3635, 0.738, 0.3396, 0.762, 0.3396, 0.762, 0.3635, 0.738, 0.3635, 0.738, 0.3396, 0.762, 0.3396, 0.762, 0.3635, 0.738, 0.3635, 0.738, 0.3396, 0.762, 0.3396, 0.762, 0.3635, 0.738, 0.3635, 0.738, 0.3396, 0.762, 0.3396, 0.762, 0.3635, 0.738, 0.3635, 0.738, 0.3396, 0.762, 0.3396, 0.762, 0.3635, 0.738, 0.3635, 0.738, 0.3396, 0.762, 0.3396, 0.762, 0.3635, 0.738, 0.3635, 0.738, 0.3396, 0.762, 0.3396, 0.762, 0.3635, 0.738, 0.3635, 0.738, 0.3396, 0.762, 0.3396, 0.762, 0.3635, 0.738, 0.3635, 0.738, 0.3396, 0.762, 0.3396, 0.762, 0.3635, 0.738, 0.3635, 0.738, 0.3396, 0.762, 0.3396, 0.762, 0.3635, 0.738, 0.3635, 0.738, 0.3396, 0.762, 0.3396, 0.762, 0.3635, 0.738, 0.3635, 0.738, 0.3396, 0.762, 0.3396, 0.762, 0.3635, 0.738, 0.3635, 0.738, 0.3396, 0.762, 0.3396, 0.762, 0.3635, 0.738, 0.3635, 0.738, 0.3396, 0.762, 0.3396, 0.762, 0.3635, 0.738, 0.3635, 0.738, 0.3396, 0.762, 0.3396, 0.762, 0.3635, 0.738, 0.3635, 0.738, 0.3396, 0.762, 0.3396, 0.762, 0.3635, 0.738, 0.3635, 0.7713, 0.005985, 0.8316, 0.005985, 0.8316, 0.0663, 0.7713, 0.0663, 0.738, 0.3396, 0.762, 0.3396, 0.762, 0.3635, 0.738, 0.3635, 0.738, 0.3396, 0.762, 0.3396, 0.762, 0.3635, 0.738, 0.3635, 0.738, 0.3396, 0.762, 0.3396, 0.762, 0.3635, 0.738, 0.3635, 0.7713, 0.005985, 0.8316, 0.005985, 0.8316, 0.0663, 0.7713, 0.0663, 0.7713, 0.005985, 0.8316, 0.005985, 0.8316, 0.0663, 0.7713, 0.0663, 0.7713, 0.005985, 0.8316, 0.005985, 0.8316, 0.0663, 0.7713, 0.0663, 0.7713, 0.005985, 0.8316, 0.005985, 0.8316, 0.0663, 0.7713, 0.0663])
me_plane_004.materials.append(mat_material_001)
me_plane_004.use_remesh_preserve_volume = False
me_plane_004.use_remesh_preserve_attributes = False
me_plane_004.use_mirror_vertex_groups = False
me_plane_004.update()

# ---- objects
ob_plane_005 = bpy.data.objects.new('Plane.005', me_plane_004)
ob_camera = bpy.data.objects.new('Camera', cam_camera)

# ---- transforms, parenting, visibility, modifiers, constraints
ob_plane_005.location = (0.03441, 0.03199, -0.01503)
ob_plane_005.rotation_euler = (-1.506e-07, 1.812, -0.7488)
ob_plane_005.scale = (0.2679, 0.1874, 0.2679)
ob_plane_005.lineart.crease_threshold = 0.0
ob_camera.location = (7.481, -6.508, 5.344)
ob_camera.rotation_euler = (1.109, 0.0, 0.8149)
ob_camera.lock_rotations_4d = False
ob_camera.empty_display_type = 'ARROWS'
ob_camera.color = (0.0, 0.0, 0.0, 0.0)
ob_camera.display_type = 'WIRE'
ob_camera.lineart.crease_threshold = 0.0

# ---- collection membership
col_collection_1.objects.link(ob_plane_005)
col_collection_1.objects.link(ob_camera)

# ---- scene / render settings (as saved in the file)
scene.camera = ob_camera
scene.frame_start = 1; scene.frame_end = 250; scene.frame_set(1)
scene.render.engine = 'BLENDER_EEVEE_NEXT'
scene.render.resolution_percentage = 50
scene.render.dither_intensity = 0.0
scene.cycles.use_denoising = False
scene.cycles.samples = 128
scene.cycles.sampling_pattern = 'TABULATED_SOBOL'
scene.cycles.light_sampling_threshold = 0.0
scene.cycles.use_adaptive_sampling = False
scene.cycles.use_light_tree = False
scene.cycles.blur_glossy = 0.0
scene.cycles.sample_clamp_indirect = 0.0
scene.view_settings.view_transform = 'Standard'
bpy.context.view_layer.update()

# ---- added for rendering (the .blend has no usable light): sun
light_auto_sun = bpy.data.lights.new('AutoSun', 'SUN')
light_auto_sun.energy = 3.0
light_auto_sun.angle = 0.0523599
ob_auto_sun = bpy.data.objects.new('AutoSun', light_auto_sun)
scene.collection.objects.link(ob_auto_sun)
ob_auto_sun.rotation_euler = (0.872665, 0.174533, 0.523599)
bpy.context.view_layer.update()
